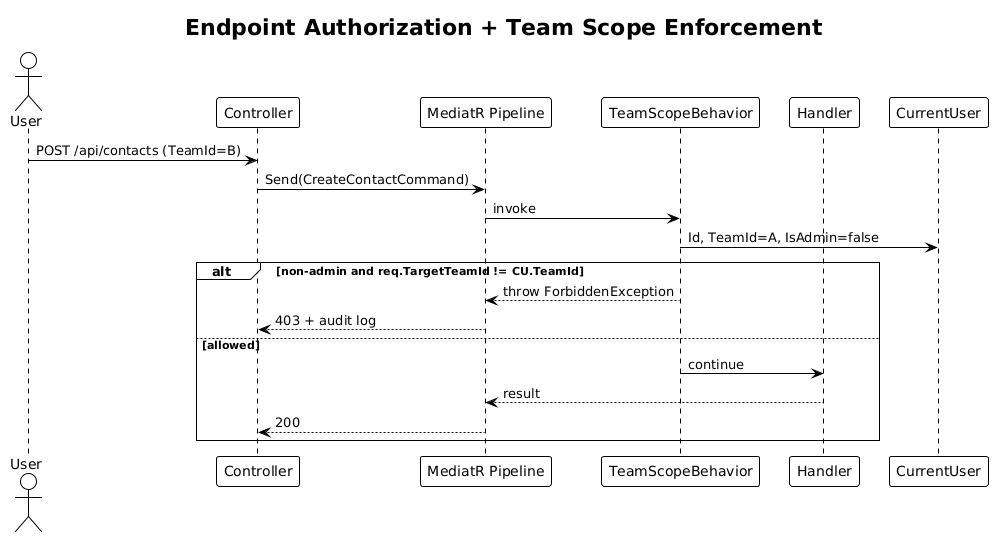

The diagram above was rendered by PlantUML. Its source (embedded in the PNG):
@startuml
!theme plain
title Endpoint Authorization + Team Scope Enforcement

actor User
participant "Controller" as C
participant "MediatR Pipeline" as P
participant "TeamScopeBehavior" as TS
participant "Handler" as H
participant "CurrentUser" as CU

User -> C: POST /api/contacts (TeamId=B)
C -> P: Send(CreateContactCommand)
P -> TS: invoke
TS -> CU: Id, TeamId=A, IsAdmin=false
alt non-admin and req.TargetTeamId != CU.TeamId
  TS --> P: throw ForbiddenException
  P --> C: 403 + audit log
else allowed
  TS -> H: continue
  H --> P: result
  P --> C: 200
end
@enduml